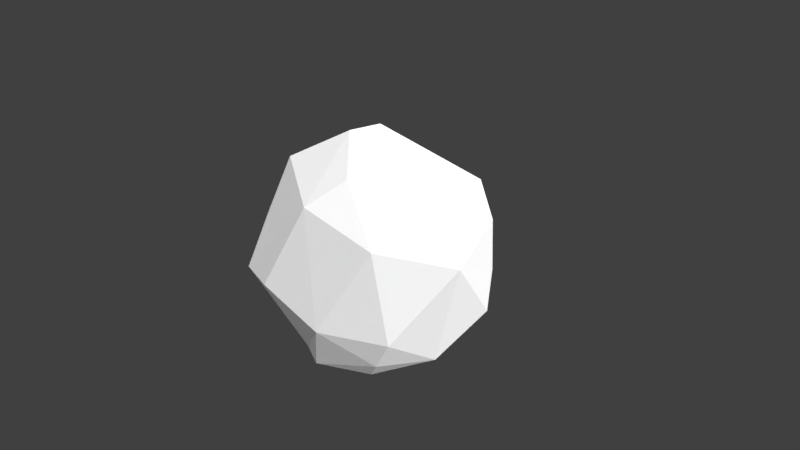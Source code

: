 # Source: Low_Poly_Rock_Boulder.blend  (saved by Blender 2.79.0; exported with 4.5.12 LTS)
import bpy
from mathutils import Matrix  # noqa: F401  (used for matrix-valued properties, if any)

bpy.ops.wm.read_factory_settings(use_empty=True)
scene = bpy.context.scene
scene.name = 'Scene'

# ---- collections
col_collection_1 = bpy.data.collections.new('Collection 1'); scene.collection.children.link(col_collection_1)

# ---- materials (node trees are filled in below, after node groups)
mat_lowpolyrockbouldermat = bpy.data.materials.new('LowPolyRockBoulderMat')
mat_lowpolyrockbouldermat.alpha_threshold = 0.0
mat_lowpolyrockbouldermat.roughness = 0.5

# ---- material node trees
mat_lowpolyrockbouldermat.use_nodes = True; mat_lowpolyrockbouldermat.node_tree.nodes.clear()
_N = mat_lowpolyrockbouldermat.node_tree.nodes; _L = mat_lowpolyrockbouldermat.node_tree.links
n0 = _N.new('ShaderNodeOutputMaterial'); n0.name = 'Material Output'; n0.location = (300, 300)
n1 = _N.new('ShaderNodeBsdfDiffuse'); n1.name = 'Diffuse BSDF'; n1.location = (10, 300)
n1.inputs[0].default_value = (1.0, 1.0, 1.0, 1.0)
_L.new(n1.outputs[0], n0.inputs[0])
n0.is_active_output = True

# ---- world
world_world = bpy.data.worlds.new('World'); scene.world = world_world
world_world.color = (0.05088, 0.05088, 0.05088)
world_world.use_sun_shadow = False
world_world.sun_shadow_jitter_overblur = 0.0
world_world.cycles.sampling_method = 'MANUAL'

# ---- cameras
cam_camera = bpy.data.cameras.new('Camera')
cam_camera.clip_end = 100.0
cam_camera.lens = 35.0
cam_camera.sensor_width = 32.0
cam_camera.sensor_height = 18.0
cam_camera.ortho_scale = 7.314
cam_camera.dof.focus_distance = 0.0

# ---- lights
light_lamp = bpy.data.lights.new('Lamp', 'SUN')
light_lamp.transmission_factor = 0.0
light_lamp.cutoff_distance = 30.0
light_lamp.angle = 2.507
light_lamp.energy = 4.3
light_lamp.shadow_buffer_clip_start = 1.001
light_lamp.shadow_soft_size = 3.046
light_lamp.shadow_cascade_max_distance = 1000.0

# ---- meshes
me_icosphere = bpy.data.meshes.new('Icosphere')
me_icosphere.from_pydata([(-1.498, 0.4485, 0.5944), (-0.2919, 1.657, 0.1558), (-1.217, 1.135, 0.2753), (-0.5229, 0.1891, -1.522), (0.7422, 0.8713, -1.16), (1.295, -0.1801, -0.9019), (-0.5532, 1.075, -1.132), (1.013, -0.8959, -0.7945), (0.3623, -0.4179, -1.486), (-1.627, 0.3092, -0.1185), (0.8468, 1.36, -0.4168), (-1.372, -0.4877, -0.7117), (1.23, -0.8896, -0.4054), (1.033, -0.9372, 0.7619), (1.177, 0.2674, 1.101), (0.1434, -1.158, 1.095), (1.263, 0.8351, 0.6455), (-0.4851, 1.284, 0.988), (-0.9317, -1.294, -0.04662), (-1.207, 0.9985, -0.5809), (0.5855, -1.426, -0.2648), (-1.251, 0.2632, -1.028), (-0.1988, -1.561, 0.09879), (-1.183, 0.2652, 1.148), (-0.5048, -0.7681, -1.297), (1.554, -0.04723, 0.4091), (-0.3173, 0.4457, 1.577), (0.4053, -0.7216, 1.387), (0.7181, 1.211, 0.8979), (-0.3186, -0.05356, 1.621), (-1.03, -0.4654, 1.193), (-1.523, -0.5225, 0.2887), (0.2283, -1.189, -0.9953), (0.7174, -0.007445, 1.471), (-0.4177, 1.55, -0.4933), (0.3586, 1.335, -0.9096), (1.246, 0.8155, -0.6561)], [], [(2, 9, 0), (17, 1, 2), (16, 14, 25), (21, 11, 9), (31, 9, 11), (2, 1, 19), (34, 1, 35), (0, 9, 31), (2, 19, 9), (23, 31, 30), (4, 36, 5), (7, 20, 32), (28, 33, 14), (10, 16, 36), (21, 3, 11), (35, 10, 4), (8, 3, 4), (6, 19, 34), (20, 7, 12), (36, 25, 5), (1, 17, 28), (25, 14, 33), (3, 21, 6), (25, 12, 5), (16, 28, 14), (7, 5, 12), (35, 3, 6), (32, 24, 8), (7, 8, 5), (23, 0, 31), (24, 3, 8), (8, 4, 5), (3, 24, 11), (4, 3, 35), (6, 21, 19), (19, 21, 9), (1, 34, 19), (6, 34, 35), (8, 7, 32), (25, 13, 12), (13, 33, 27), (12, 13, 20), (25, 33, 13), (31, 11, 18), (24, 20, 22), (33, 29, 27), (30, 15, 29), (23, 2, 0), (15, 13, 27), (24, 32, 20), (2, 23, 17), (22, 15, 18), (15, 27, 29), (18, 15, 30), (30, 29, 23), (13, 15, 20), (18, 24, 22), (24, 18, 11), (20, 15, 22), (18, 30, 31), (29, 26, 23), (17, 26, 28), (29, 33, 26), (28, 16, 10), (26, 17, 23), (33, 28, 26), (16, 25, 36), (10, 35, 1), (10, 1, 28), (36, 4, 10)])
me_icosphere.materials.append(mat_lowpolyrockbouldermat)
me_icosphere.use_remesh_preserve_volume = False
me_icosphere.use_remesh_preserve_attributes = False
me_icosphere.use_mirror_vertex_groups = False
me_icosphere.update()

# ---- objects
ob_low_poly_rock_boulder = bpy.data.objects.new('Low_Poly_Rock_Boulder', me_icosphere)
ob_lamp = bpy.data.objects.new('Lamp', light_lamp)
ob_camera = bpy.data.objects.new('Camera', cam_camera)

# ---- transforms, parenting, visibility, modifiers, constraints
ob_low_poly_rock_boulder.location = (0.0, 0.0, 0.0)
ob_low_poly_rock_boulder.lineart.crease_threshold = 0.0
ob_lamp.location = (-6.758, -17.24, 9.332)
ob_lamp.rotation_euler = (0.6503, 0.05522, 1.866)
ob_lamp.lock_rotations_4d = False
ob_lamp.empty_display_type = 'ARROWS'
ob_lamp.color = (0.0, 0.0, 0.0, 0.0)
ob_lamp.lineart.crease_threshold = 0.0
ob_camera.location = (7.481, -6.508, 5.344)
ob_camera.rotation_euler = (1.109, 0.01082, 0.8149)
ob_camera.lock_rotations_4d = False
ob_camera.empty_display_type = 'ARROWS'
ob_camera.color = (0.0, 0.0, 0.0, 0.0)
ob_camera.display_type = 'WIRE'
ob_camera.lineart.crease_threshold = 0.0

# ---- collection membership
col_collection_1.objects.link(ob_low_poly_rock_boulder)
col_collection_1.objects.link(ob_lamp)
col_collection_1.objects.link(ob_camera)

# ---- scene / render settings (as saved in the file)
scene.camera = ob_camera
scene.frame_start = 1; scene.frame_end = 250; scene.frame_set(1)
scene.render.engine = 'CYCLES'
scene.render.resolution_percentage = 50
scene.render.dither_intensity = 0.0
scene.cycles.use_denoising = False
scene.cycles.samples = 128
scene.cycles.sampling_pattern = 'TABULATED_SOBOL'
scene.cycles.light_sampling_threshold = 0.0
scene.cycles.use_adaptive_sampling = False
scene.cycles.use_light_tree = False
scene.cycles.blur_glossy = 0.0
scene.cycles.sample_clamp_indirect = 0.0
scene.view_settings.view_transform = 'Standard'
bpy.context.view_layer.update()
